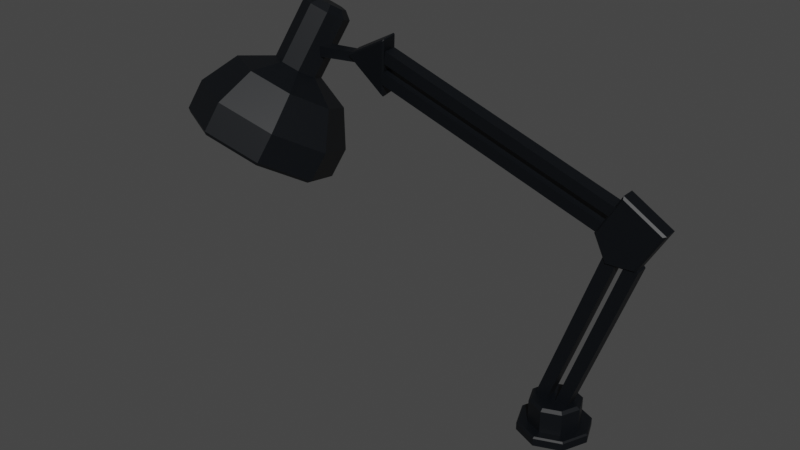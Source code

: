 # Source: DeskLamp1.blend  (saved by Blender 3.2.14; exported with 4.5.12 LTS)
import bpy
from mathutils import Matrix  # noqa: F401  (used for matrix-valued properties, if any)

bpy.ops.wm.read_factory_settings(use_empty=True)
scene = bpy.context.scene
scene.name = 'Scene'

# ---- collections
col_collection = bpy.data.collections.new('Collection'); scene.collection.children.link(col_collection)

# ---- materials (node trees are filled in below, after node groups)
mat_metal1desklamp1 = bpy.data.materials.new('Metal1DeskLamp1')
mat_metal1desklamp1.use_transparent_shadow = False
mat_light1desklamp1 = bpy.data.materials.new('Light1DeskLamp1')
mat_light1desklamp1.use_transparent_shadow = False

# ---- material node trees
mat_metal1desklamp1.use_nodes = True; mat_metal1desklamp1.node_tree.nodes.clear()
_N = mat_metal1desklamp1.node_tree.nodes; _L = mat_metal1desklamp1.node_tree.links
n0 = _N.new('ShaderNodeBsdfPrincipled'); n0.name = 'Principled BSDF'; n0.location = (10, 300)
n0.distribution = 'GGX'
n0.subsurface_method = 'RANDOM_WALK_SKIN'
n0.inputs[0].default_value = (0.0003035, 0.001518, 0.003347, 1.0)
n0.inputs[3].default_value = 1.45
n0.inputs[27].default_value = (0.0, 0.0, 0.0, 1.0)
n0.inputs[28].default_value = 1.0
n1 = _N.new('ShaderNodeOutputMaterial'); n1.name = 'Material Output'; n1.location = (300, 300)
_L.new(n0.outputs[0], n1.inputs[0])
n1.is_active_output = True
mat_light1desklamp1.use_nodes = True; mat_light1desklamp1.node_tree.nodes.clear()
_N = mat_light1desklamp1.node_tree.nodes; _L = mat_light1desklamp1.node_tree.links
n0 = _N.new('ShaderNodeBsdfPrincipled'); n0.name = 'Principled BSDF'; n0.location = (10, 300)
n0.distribution = 'GGX'
n0.subsurface_method = 'RANDOM_WALK_SKIN'
n0.inputs[0].default_value = (0.2055, 0.2055, 0.2092, 1.0)
n0.inputs[3].default_value = 1.45
n0.inputs[27].default_value = (0.0, 0.0, 0.0, 1.0)
n0.inputs[28].default_value = 1.0
n1 = _N.new('ShaderNodeOutputMaterial'); n1.name = 'Material Output'; n1.location = (300, 300)
_L.new(n0.outputs[0], n1.inputs[0])
n1.is_active_output = True

# ---- world
world_world = bpy.data.worlds.new('World'); scene.world = world_world
world_world.use_nodes = True; world_world.node_tree.nodes.clear()
_N = world_world.node_tree.nodes; _L = world_world.node_tree.links
n0 = _N.new('ShaderNodeOutputWorld'); n0.name = 'World Output'; n0.location = (300, 300)
n1 = _N.new('ShaderNodeBackground'); n1.name = 'Background'; n1.location = (10, 300)
n1.inputs[0].default_value = (0.05088, 0.05088, 0.05088, 1.0)
_L.new(n1.outputs[0], n0.inputs[0])
n0.is_active_output = True
world_world.color = (0.05088, 0.05088, 0.05088)
world_world.use_sun_shadow = False
world_world.sun_shadow_jitter_overblur = 0.0

# ---- meshes
me_cylinder_002 = bpy.data.meshes.new('Cylinder.002')
me_cylinder_002.from_pydata([(-0.2261, 0.02188, 0.1238), (-0.2041, 0.01097, 0.1228), (-0.195, -0.01048, 0.1306), (-0.2041, -0.0299, 0.1425), (-0.2261, -0.03592, 0.1517), (-0.248, -0.02501, 0.1527), (-0.2571, -0.003561, 0.1449), (-0.248, 0.01586, 0.133), (-0.2035, 0.05088, 0.2075), (-0.2058, 0.0561, 0.1949), (-0.1885, 0.04343, 0.2069), (-0.1839, 0.04519, 0.1939), (-0.1823, 0.0288, 0.2121), (-0.1748, 0.02374, 0.2016), (-0.1885, 0.01555, 0.2203), (-0.1839, 0.004324, 0.2136), (-0.2035, 0.01144, 0.2265), (-0.2058, -0.001693, 0.2227), (-0.2185, 0.01889, 0.2272), (-0.2278, 0.009218, 0.2237), (-0.2247, 0.03352, 0.2219), (-0.2369, 0.03066, 0.216), (-0.2185, 0.04677, 0.2138), (-0.2278, 0.05008, 0.2041), (-0.2315, 0.05169, 0.08587), (-0.1799, 0.02604, 0.08352), (-0.1585, -0.02439, 0.1017), (-0.1799, -0.07005, 0.1298), (-0.2315, -0.0842, 0.1513), (-0.2832, -0.05854, 0.1537), (-0.3046, -0.008117, 0.1355), (-0.2832, 0.03754, 0.1074), (-0.2437, 0.05556, 0.03139), (-0.1735, 0.02068, 0.02818), (-0.1444, -0.04789, 0.05292), (-0.1735, -0.11, 0.09111), (-0.2437, -0.1292, 0.1204), (-0.3139, -0.09433, 0.1236), (-0.343, -0.02576, 0.09886), (-0.3139, 0.03632, 0.06066), (-0.2548, 0.02371, -0.00119), (-0.1945, -0.00622, -0.003942), (-0.1696, -0.06505, 0.01728), (-0.1945, -0.1183, 0.05006), (-0.2548, -0.1348, 0.07517), (-0.315, -0.1049, 0.07793), (-0.34, -0.04607, 0.0567), (-0.315, 0.007203, 0.02393), (-0.2548, 0.03264, -0.005491), (-0.2537, 0.03863, -0.00376), (-0.1835, 0.00375, -0.006967), (-0.1877, -0.000663, -0.008552), (-0.1544, -0.06482, 0.01777), (-0.16, -0.06612, 0.01507), (-0.1835, -0.1269, 0.05597), (-0.1877, -0.1254, 0.05153), (-0.2537, -0.1461, 0.08524), (-0.2548, -0.1438, 0.07947), (-0.3239, -0.1113, 0.08845), (-0.3218, -0.1105, 0.08254), (-0.353, -0.04269, 0.06371), (-0.3496, -0.045, 0.05892), (-0.3239, 0.01939, 0.02551), (-0.3218, 0.01427, 0.02246), (-0.2537, 0.02578, 0.003108), (-0.1934, -0.00415, 0.0003564), (-0.1684, -0.06298, 0.02158), (-0.1934, -0.1163, 0.05435), (-0.2537, -0.1328, 0.07947), (-0.3139, -0.1028, 0.08222), (-0.3389, -0.044, 0.061), (-0.3139, 0.009274, 0.02823), (0.1731, -0.01947, -0.2493), (0.149, -0.009498, -0.2493), (0.139, 0.01457, -0.2493), (0.149, 0.03864, -0.2493), (0.1731, 0.04861, -0.2493), (0.1971, 0.03864, -0.2493), (0.2071, 0.01457, -0.2493), (0.1971, -0.009498, -0.2493), (0.1731, -0.01947, -0.237), (0.149, -0.009498, -0.237), (0.139, 0.01457, -0.237), (0.149, 0.03864, -0.237), (0.1731, 0.04861, -0.237), (0.1971, 0.03864, -0.237), (0.2071, 0.01457, -0.237), (0.1971, -0.009498, -0.237), (0.1394, -0.01911, -0.2493), (0.1731, -0.03307, -0.2493), (0.1254, 0.01457, -0.2493), (0.1394, 0.04826, -0.2493), (0.1731, 0.06221, -0.2493), (0.2068, 0.04826, -0.2493), (0.2207, 0.01457, -0.2493), (0.2068, -0.01911, -0.2493), (0.1731, -0.01559, -0.2035), (0.1731, -0.01947, -0.207), (0.1517, -0.006755, -0.2035), (0.149, -0.009498, -0.207), (0.1429, 0.01457, -0.2035), (0.139, 0.01457, -0.207), (0.1517, 0.0359, -0.2035), (0.149, 0.03864, -0.207), (0.1731, 0.04473, -0.2035), (0.1731, 0.04861, -0.207), (0.1944, 0.0359, -0.2035), (0.1971, 0.03864, -0.207), (0.2032, 0.01457, -0.2035), (0.2071, 0.01457, -0.207), (0.1944, -0.006755, -0.2035), (0.1971, -0.009498, -0.207), (0.1731, -0.03307, -0.239), (0.1731, -0.03097, -0.237), (0.1409, -0.01763, -0.237), (0.1394, -0.01911, -0.239), (0.1275, 0.01457, -0.237), (0.1254, 0.01457, -0.239), (0.1409, 0.04678, -0.237), (0.1394, 0.04826, -0.239), (0.1731, 0.06011, -0.237), (0.1731, 0.06221, -0.239), (0.2053, 0.04678, -0.237), (0.2068, 0.04826, -0.239), (0.2186, 0.01457, -0.237), (0.2207, 0.01457, -0.239), (0.2053, -0.01763, -0.237), (0.2068, -0.01911, -0.239), (0.1725, 0.006098, -0.2157), (0.2545, 0.006098, 0.02333), (0.1725, 0.02304, -0.2157), (0.2545, 0.02304, 0.02333), (0.1894, 0.006098, -0.2157), (0.2674, 0.006098, 0.007633), (0.1894, 0.02304, -0.2157), (0.2674, 0.02304, 0.007633), (0.2127, 0.003105, 0.03901), (0.2099, 0.005612, 0.0391), (0.2422, 0.003105, 0.09004), (0.2412, 0.005612, 0.09347), (0.2127, 0.02604, 0.03901), (0.2099, 0.02353, 0.0391), (0.2422, 0.02604, 0.09004), (0.2412, 0.02353, 0.09347), (0.2627, 0.003105, 0.01012), (0.2642, 0.005612, 0.007707), (0.2922, 0.003105, 0.06116), (0.2956, 0.005612, 0.06208), (0.2627, 0.02604, 0.01012), (0.2642, 0.02353, 0.007707), (0.2956, 0.02353, 0.06208), (0.2922, 0.02604, 0.06116), (0.2281, 0.02604, 0.007867), (0.2266, 0.02353, 0.005256), (0.2672, 0.02604, 0.0756), (0.2684, 0.02353, 0.07777), (0.2281, 0.003105, 0.007867), (0.2266, 0.005612, 0.005256), (0.2672, 0.003105, 0.0756), (0.2684, 0.005612, 0.07777), (0.1443, 0.006098, -0.2157), (0.2263, 0.006098, 0.02333), (0.1443, 0.02304, -0.2157), (0.2263, 0.02304, 0.02333), (0.1613, 0.006098, -0.2157), (0.2393, 0.006098, 0.007633), (0.1613, 0.02304, -0.2157), (0.2393, 0.02304, 0.007633), (-0.08874, -0.001643, 0.1592), (0.238, 0.005865, 0.04692), (-0.08874, 0.01527, 0.1603), (0.238, 0.02278, 0.04796), (-0.09169, -0.0006174, 0.1426), (0.2203, 0.006483, 0.03687), (-0.09169, 0.0163, 0.1436), (0.2203, 0.0234, 0.03792), (-0.08385, -0.003346, 0.1869), (0.2429, 0.004161, 0.07459), (-0.08385, 0.01357, 0.188), (0.2429, 0.02108, 0.07564), (-0.0868, -0.002321, 0.1703), (0.2252, 0.004779, 0.06455), (-0.0868, 0.01459, 0.1713), (0.2252, 0.02169, 0.0656), (-0.09592, 0.005418, 0.1249), (-0.09431, 0.005387, 0.1254), (-0.09584, 0.003162, 0.1272), (-0.09658, 0.02539, 0.128), (-0.09662, 0.02685, 0.1309), (-0.09497, 0.02536, 0.1285), (-0.08296, -0.006022, 0.2014), (-0.08435, -0.006218, 0.2024), (-0.08502, -0.007713, 0.1996), (-0.1425, -0.003095, 0.1699), (-0.1406, -0.005023, 0.1705), (-0.1421, -0.00342, 0.1721), (-0.08361, 0.01395, 0.2045), (-0.0858, 0.01598, 0.2033), (-0.085, 0.01376, 0.2055), (-0.1431, 0.01688, 0.173), (-0.1428, 0.01656, 0.1752), (-0.1414, 0.01867, 0.1742), (-0.1935, -0.005009, 0.1717), (-0.1118, 0.001245, 0.1749), (-0.1935, 0.009082, 0.1725), (-0.1118, 0.01534, 0.1757), (-0.1935, -0.004155, 0.1576), (-0.1118, 0.00176, 0.163), (-0.1935, 0.009936, 0.1584), (-0.1118, 0.01585, 0.1638)], [], [(7, 23, 9, 0), (2, 13, 15, 3), (3, 15, 17, 4), (4, 17, 19, 5), (5, 19, 21, 6), (6, 21, 23, 7), (0, 9, 11, 1), (1, 11, 13, 2), (6, 7, 31, 30), (11, 9, 8, 10), (13, 11, 10, 12), (15, 13, 12, 14), (17, 15, 14, 16), (19, 17, 16, 18), (21, 19, 18, 20), (23, 21, 20, 22), (9, 23, 22, 8), (10, 8, 22, 20, 18, 16, 14, 12), (30, 31, 39, 38), (4, 5, 29, 28), (2, 3, 27, 26), (0, 1, 25, 24), (7, 0, 24, 31), (5, 6, 30, 29), (3, 4, 28, 27), (1, 2, 26, 25), (47, 46, 61, 63), (28, 29, 37, 36), (26, 27, 35, 34), (24, 25, 33, 32), (31, 24, 32, 39), (29, 30, 38, 37), (27, 28, 36, 35), (25, 26, 34, 33), (46, 47, 71, 70), (45, 44, 57, 59), (43, 42, 53, 55), (46, 45, 59, 61), (44, 43, 55, 57), (40, 47, 63, 48), (32, 33, 50, 49), (39, 32, 49, 62), (33, 34, 52, 50), (34, 35, 54, 52), (35, 36, 56, 54), (36, 37, 58, 56), (37, 38, 60, 58), (38, 39, 62, 60), (42, 41, 51, 53), (49, 50, 51, 48), (50, 52, 53, 51), (52, 54, 55, 53), (54, 56, 57, 55), (56, 58, 59, 57), (58, 60, 61, 59), (60, 62, 63, 61), (62, 49, 48, 63), (41, 40, 48, 51), (64, 65, 66, 67, 68, 69, 70, 71), (44, 45, 69, 68), (42, 43, 67, 66), (40, 41, 65, 64), (47, 40, 64, 71), (45, 46, 70, 69), (43, 44, 68, 67), (41, 42, 66, 65), (74, 90, 91, 75), (84, 120, 118, 83), (76, 92, 93, 77), (119, 121, 92, 91), (121, 123, 93, 92), (78, 94, 95, 79), (73, 74, 75, 76, 77, 78, 79, 72), (73, 88, 90, 74), (123, 125, 94, 93), (111, 97, 80, 87), (99, 101, 82, 81), (109, 111, 87, 86), (107, 109, 86, 85), (105, 107, 85, 84), (103, 105, 84, 83), (101, 103, 83, 82), (96, 110, 108, 106, 104, 102, 100, 98), (115, 117, 90, 88), (82, 116, 114, 81), (83, 118, 116, 82), (85, 122, 120, 84), (86, 124, 122, 85), (87, 126, 124, 86), (81, 114, 113, 80), (79, 95, 89, 72), (117, 119, 91, 90), (72, 89, 88, 73), (80, 113, 126, 87), (77, 93, 94, 78), (112, 115, 88, 89), (125, 127, 95, 94), (75, 91, 92, 76), (97, 96, 98, 99), (99, 98, 100, 101), (101, 100, 102, 103), (103, 102, 104, 105), (105, 104, 106, 107), (107, 106, 108, 109), (109, 108, 110, 111), (111, 110, 96, 97), (97, 99, 81, 80), (127, 126, 113, 112), (125, 124, 126, 127), (123, 122, 124, 125), (121, 120, 122, 123), (119, 118, 120, 121), (117, 116, 118, 119), (115, 114, 116, 117), (112, 113, 114, 115), (127, 112, 89, 95), (128, 129, 131, 130), (130, 131, 135, 134), (134, 135, 133, 132), (132, 133, 129, 128), (130, 134, 132, 128), (135, 131, 129, 133), (156, 158, 138, 136), (144, 146, 158, 156), (155, 143, 139, 159), (149, 150, 147, 145), (140, 142, 154, 152), (152, 154, 151, 148), (137, 139, 143, 141), (150, 155, 159, 147), (153, 149, 145, 157), (136, 138, 139, 137), (142, 140, 141, 143), (153, 141, 140, 152), (155, 150, 151, 154), (150, 149, 148, 151), (146, 144, 145, 147), (157, 145, 144, 156), (159, 139, 138, 158), (149, 153, 152, 148), (143, 155, 154, 142), (137, 157, 156, 136), (147, 159, 158, 146), (141, 153, 157, 137), (160, 161, 163, 162), (162, 163, 167, 166), (166, 167, 165, 164), (164, 165, 161, 160), (162, 166, 164, 160), (167, 163, 161, 165), (168, 169, 171, 170), (170, 171, 175, 174), (174, 175, 173, 172), (172, 173, 169, 168), (170, 174, 172, 168), (175, 171, 169, 173), (176, 177, 179, 178), (178, 179, 183, 182), (182, 183, 181, 180), (180, 181, 177, 176), (178, 182, 180, 176), (183, 179, 177, 181), (198, 200, 195, 191), (199, 187, 184, 193), (188, 201, 197), (192, 194, 186), (184, 185, 186), (187, 188, 189), (190, 191, 192), (193, 194, 195), (196, 197, 198), (199, 200, 201), (184, 187, 189, 185), (196, 189, 188, 197), (187, 199, 201, 188), (200, 198, 197, 201), (190, 196, 198, 191), (199, 193, 195, 200), (194, 192, 191, 195), (185, 190, 192, 186), (193, 184, 186, 194), (189, 196, 190, 185), (202, 203, 205, 204), (204, 205, 209, 208), (208, 209, 207, 206), (206, 207, 203, 202), (204, 208, 206, 202), (209, 205, 203, 207)])
me_cylinder_002.polygons.foreach_set('material_index', [0, 0, 0, 0, 0, 0, 0, 0, 0, 0, 0, 0, 0, 0, 0, 0, 0, 0, 0, 0, 0, 0, 0, 0, 0, 0, 0, 0, 0, 0, 0, 0, 0, 0, 0, 0, 0, 0, 0, 0, 0, 0, 0, 0, 0, 0, 0, 0, 0, 0, 0, 0, 0, 0, 0, 0, 0, 0, 1, 0, 0, 0, 0, 0, 0, 0, 0, 0, 0, 0, 0, 0, 0, 0, 0, 0, 0, 0, 0, 0, 0, 0, 0, 0, 0, 0, 0, 0, 0, 0, 0, 0, 0, 0, 0, 0, 0, 0, 0, 0, 0, 0, 0, 0, 0, 0, 0, 0, 0, 0, 0, 0, 0, 0, 0, 0, 0, 0, 0, 0, 0, 0, 0, 0, 0, 0, 0, 0, 0, 0, 0, 0, 0, 0, 0, 0, 0, 0, 0, 0, 0, 0, 0, 0, 0, 0, 0, 0, 0, 0, 0, 0, 0, 0, 0, 0, 0, 0, 0, 0, 0, 0, 0, 0, 0, 0, 0, 0, 0, 0, 0, 0, 0, 0, 0, 0, 0, 0, 0, 0, 0, 0, 0, 0, 0, 0, 0, 0])
_uv = me_cylinder_002.uv_layers.new(name='UVMap')
_uv.uv.foreach_set('vector', [0.125, 0.5, 0.125, 0.9482, 0.0, 0.9482, 0.0, 0.5, 0.75, 0.5, 0.75, 0.9482, 0.625, 0.9482, 0.625, 0.5, 0.625, 0.5, 0.625, 0.9482, 0.5, 0.9482, 0.5, 0.5, 0.5, 0.5, 0.5, 0.9482, 0.375, 0.9482, 0.375, 0.5, 0.375, 0.5, 0.375, 0.9482, 0.25, 0.9482, 0.25, 0.5, 0.25, 0.5, 0.25, 0.9482, 0.125, 0.9482, 0.125, 0.5, 1.0, 0.5, 1.0, 0.9482, 0.875, 0.9482, 0.875, 0.5, 0.875, 0.5, 0.875, 0.9482, 0.75, 0.9482, 0.75, 0.5, 0.25, 0.5, 0.125, 0.5, 0.125, 0.5, 0.25, 0.5, 0.4197, 0.4197, 0.25, 0.49, 0.25, 0.4138, 0.3658, 0.3658, 0.49, 0.25, 0.4197, 0.4197, 0.3658, 0.3658, 0.4138, 0.25, 0.4197, 0.08029, 0.49, 0.25, 0.4138, 0.25, 0.3658, 0.1342, 0.25, 0.01, 0.4197, 0.08029, 0.3658, 0.1342, 0.25, 0.08622, 0.08029, 0.08029, 0.25, 0.01, 0.25, 0.08622, 0.1342, 0.1342, 0.01, 0.25, 0.08029, 0.08029, 0.1342, 0.1342, 0.08622, 0.25, 0.08029, 0.4197, 0.01, 0.25, 0.08622, 0.25, 0.1342, 0.3658, 0.25, 0.49, 0.08029, 0.4197, 0.1342, 0.3658, 0.25, 0.4138, 0.3658, 0.3658, 0.25, 0.4138, 0.1342, 0.3658, 0.08622, 0.25, 0.1342, 0.1342, 0.25, 0.08622, 0.3658, 0.1342, 0.4138, 0.25, 0.25, 0.5, 0.125, 0.5, 0.125, 0.5, 0.25, 0.5, 0.5, 0.5, 0.375, 0.5, 0.375, 0.5, 0.5, 0.5, 0.75, 0.5, 0.625, 0.5, 0.625, 0.5, 0.75, 0.5, 1.0, 0.5, 0.875, 0.5, 0.875, 0.5, 1.0, 0.5, 0.125, 0.5, 0.0, 0.5, 0.0, 0.5, 0.125, 0.5, 0.375, 0.5, 0.25, 0.5, 0.25, 0.5, 0.375, 0.5, 0.625, 0.5, 0.5, 0.5, 0.5, 0.5, 0.625, 0.5, 0.875, 0.5, 0.75, 0.5, 0.75, 0.5, 0.875, 0.5, 0.6044, 0.3956, 0.5441, 0.25, 0.5209, 0.25, 0.588, 0.412, 0.5, 0.5, 0.375, 0.5, 0.375, 0.5, 0.5, 0.5, 0.75, 0.5, 0.625, 0.5, 0.625, 0.5, 0.75, 0.5, 1.0, 0.5, 0.875, 0.5, 0.875, 0.5, 1.0, 0.5, 0.125, 0.5, 0.0, 0.5, 0.0, 0.5, 0.125, 0.5, 0.375, 0.5, 0.25, 0.5, 0.25, 0.5, 0.375, 0.5, 0.625, 0.5, 0.5, 0.5, 0.5, 0.5, 0.625, 0.5, 0.875, 0.5, 0.75, 0.5, 0.75, 0.5, 0.875, 0.5, 0.5441, 0.25, 0.6044, 0.3956, 0.6044, 0.3956, 0.5441, 0.25, 0.6044, 0.1044, 0.75, 0.04408, 0.75, 0.02088, 0.588, 0.08799, 0.8956, 0.1044, 0.9559, 0.25, 0.9791, 0.25, 0.912, 0.08799, 0.5441, 0.25, 0.6044, 0.1044, 0.588, 0.08799, 0.5209, 0.25, 0.75, 0.04408, 0.8956, 0.1044, 0.912, 0.08799, 0.75, 0.02088, 0.75, 0.4559, 0.6044, 0.3956, 0.588, 0.412, 0.75, 0.4791, 1.0, 0.5, 0.875, 0.5, 0.875, 0.5, 1.0, 0.5, 0.125, 0.5, 0.0, 0.5, 0.0, 0.5, 0.125, 0.5, 0.875, 0.5, 0.75, 0.5, 0.75, 0.5, 0.875, 0.5, 0.75, 0.5, 0.625, 0.5, 0.625, 0.5, 0.75, 0.5, 0.625, 0.5, 0.5, 0.5, 0.5, 0.5, 0.625, 0.5, 0.5, 0.5, 0.375, 0.5, 0.375, 0.5, 0.5, 0.5, 0.375, 0.5, 0.25, 0.5, 0.25, 0.5, 0.375, 0.5, 0.25, 0.5, 0.125, 0.5, 0.125, 0.5, 0.25, 0.5, 0.9559, 0.25, 0.8956, 0.3956, 0.912, 0.412, 0.9791, 0.25, 0.75, 0.49, 0.9197, 0.4197, 0.912, 0.412, 0.75, 0.4791, 0.9197, 0.4197, 0.99, 0.25, 0.9791, 0.25, 0.912, 0.412, 0.99, 0.25, 0.9197, 0.08029, 0.912, 0.08799, 0.9791, 0.25, 0.9197, 0.08029, 0.75, 0.01, 0.75, 0.02088, 0.912, 0.08799, 0.75, 0.01, 0.5803, 0.08029, 0.588, 0.08799, 0.75, 0.02088, 0.5803, 0.08029, 0.51, 0.25, 0.5209, 0.25, 0.588, 0.08799, 0.51, 0.25, 0.5803, 0.4197, 0.588, 0.412, 0.5209, 0.25, 0.5803, 0.4197, 0.75, 0.49, 0.75, 0.4791, 0.588, 0.412, 0.8956, 0.3956, 0.75, 0.4559, 0.75, 0.4791, 0.912, 0.412, 0.75, 0.4559, 0.8956, 0.3956, 0.9559, 0.25, 0.8956, 0.1044, 0.75, 0.04408, 0.6044, 0.1044, 0.5441, 0.25, 0.6044, 0.3956, 0.75, 0.04408, 0.6044, 0.1044, 0.6044, 0.1044, 0.75, 0.04408, 0.9559, 0.25, 0.8956, 0.1044, 0.8956, 0.1044, 0.9559, 0.25, 0.75, 0.4559, 0.8956, 0.3956, 0.8956, 0.3956, 0.75, 0.4559, 0.6044, 0.3956, 0.75, 0.4559, 0.75, 0.4559, 0.6044, 0.3956, 0.6044, 0.1044, 0.5441, 0.25, 0.5441, 0.25, 0.6044, 0.1044, 0.8956, 0.1044, 0.75, 0.04408, 0.75, 0.04408, 0.8956, 0.1044, 0.8956, 0.3956, 0.9559, 0.25, 0.9559, 0.25, 0.8956, 0.3956, 0.49, 0.25, 0.49, 0.25, 0.4197, 0.08029, 0.4197, 0.08029, 0.5, 0.8664, 0.5, 0.8664, 0.625, 0.8664, 0.625, 0.8664, 0.25, 0.01, 0.25, 0.01, 0.08029, 0.08029, 0.08029, 0.08029, 0.625, 0.8875, 0.5, 0.8875, 0.5, 1.0, 0.625, 1.0, 0.5, 0.8875, 0.375, 0.8875, 0.375, 1.0, 0.5, 1.0, 0.01, 0.25, 0.01, 0.25, 0.08029, 0.4197, 0.08029, 0.4197, 0.4197, 0.4197, 0.49, 0.25, 0.4197, 0.08029, 0.25, 0.01, 0.08029, 0.08029, 0.01, 0.25, 0.08029, 0.4197, 0.25, 0.49, 0.4197, 0.4197, 0.4197, 0.4197, 0.49, 0.25, 0.49, 0.25, 0.375, 0.8875, 0.25, 0.8875, 0.25, 1.0, 0.375, 1.0, 0.125, 0.5391, 0.0, 0.5391, 0.0, 0.8664, 0.125, 0.8664, 0.875, 0.5391, 0.75, 0.5391, 0.75, 0.8664, 0.875, 0.8664, 0.25, 0.5391, 0.125, 0.5391, 0.125, 0.8664, 0.25, 0.8664, 0.375, 0.5391, 0.25, 0.5391, 0.25, 0.8664, 0.375, 0.8664, 0.5, 0.5391, 0.375, 0.5391, 0.375, 0.8664, 0.5, 0.8664, 0.625, 0.5391, 0.5, 0.5391, 0.5, 0.8664, 0.625, 0.8664, 0.75, 0.5391, 0.625, 0.5391, 0.625, 0.8664, 0.75, 0.8664, 0.75, 0.4627, 0.5996, 0.4004, 0.5373, 0.25, 0.5996, 0.09963, 0.75, 0.03735, 0.9004, 0.09963, 0.9627, 0.25, 0.9004, 0.4004, 0.875, 0.8875, 0.75, 0.8875, 0.75, 1.0, 0.875, 1.0, 0.75, 0.8664, 0.75, 0.8664, 0.875, 0.8664, 0.875, 0.8664, 0.625, 0.8664, 0.625, 0.8664, 0.75, 0.8664, 0.75, 0.8664, 0.375, 0.8664, 0.375, 0.8664, 0.5, 0.8664, 0.5, 0.8664, 0.25, 0.8664, 0.25, 0.8664, 0.375, 0.8664, 0.375, 0.8664, 0.125, 0.8664, 0.125, 0.8664, 0.25, 0.8664, 0.25, 0.8664, 0.875, 0.8664, 0.875, 0.8664, 1.0, 0.8664, 1.0, 0.8664, 0.08029, 0.4197, 0.08029, 0.4197, 0.25, 0.49, 0.25, 0.49, 0.75, 0.8875, 0.625, 0.8875, 0.625, 1.0, 0.75, 1.0, 0.25, 0.49, 0.25, 0.49, 0.4197, 0.4197, 0.4197, 0.4197, 0.0, 0.8664, 0.0, 0.8664, 0.125, 0.8664, 0.125, 0.8664, 0.08029, 0.08029, 0.08029, 0.08029, 0.01, 0.25, 0.01, 0.25, 1.0, 0.8875, 0.875, 0.8875, 0.875, 1.0, 1.0, 1.0, 0.25, 0.8875, 0.125, 0.8875, 0.125, 1.0, 0.25, 1.0, 0.4197, 0.08029, 0.4197, 0.08029, 0.25, 0.01, 0.25, 0.01, 0.75, 0.49, 0.75, 0.4627, 0.9004, 0.4004, 0.9197, 0.4197, 0.9197, 0.4197, 0.9004, 0.4004, 0.9627, 0.25, 0.99, 0.25, 0.99, 0.25, 0.9627, 0.25, 0.9004, 0.09963, 0.9197, 0.08029, 0.9197, 0.08029, 0.9004, 0.09963, 0.75, 0.03735, 0.75, 0.01, 0.75, 0.01, 0.75, 0.03735, 0.5996, 0.09963, 0.5803, 0.08029, 0.5803, 0.08029, 0.5996, 0.09963, 0.5373, 0.25, 0.51, 0.25, 0.51, 0.25, 0.5373, 0.25, 0.5996, 0.4004, 0.5803, 0.4197, 0.5803, 0.4197, 0.5996, 0.4004, 0.75, 0.4627, 0.75, 0.49, 1.0, 0.5391, 0.875, 0.5391, 0.875, 0.8664, 1.0, 0.8664, 0.125, 0.8875, 0.125, 0.8664, 0.0, 0.8664, 0.0, 0.8875, 0.25, 0.8875, 0.25, 0.8664, 0.125, 0.8664, 0.125, 0.8875, 0.375, 0.8875, 0.375, 0.8664, 0.25, 0.8664, 0.25, 0.8875, 0.5, 0.8875, 0.5, 0.8664, 0.375, 0.8664, 0.375, 0.8875, 0.625, 0.8875, 0.625, 0.8664, 0.5, 0.8664, 0.5, 0.8875, 0.75, 0.8875, 0.75, 0.8664, 0.625, 0.8664, 0.625, 0.8875, 0.875, 0.8875, 0.875, 0.8664, 0.75, 0.8664, 0.75, 0.8875, 1.0, 0.8875, 1.0, 0.8664, 0.875, 0.8664, 0.875, 0.8875, 0.125, 0.8875, 0.0, 0.8875, 0.0, 1.0, 0.125, 1.0, 0.375, 0.0, 0.625, 0.0, 0.625, 0.25, 0.375, 0.25, 0.375, 0.25, 0.625, 0.25, 0.625, 0.5, 0.375, 0.5, 0.375, 0.5, 0.625, 0.5, 0.625, 0.75, 0.375, 0.75, 0.375, 0.75, 0.625, 0.75, 0.625, 1.0, 0.375, 1.0, 0.125, 0.5, 0.375, 0.5, 0.375, 0.75, 0.125, 0.75, 0.625, 0.5, 0.875, 0.5, 0.875, 0.75, 0.625, 0.75, 0.384, 0.875, 0.6175, 0.875, 0.6157, 0.99, 0.3855, 0.99, 0.3855, 0.76, 0.6157, 0.76, 0.6175, 0.875, 0.384, 0.875, 0.75, 0.5273, 0.875, 0.5273, 0.875, 0.7227, 0.75, 0.7227, 0.375, 0.5273, 0.625, 0.5273, 0.625, 0.7227, 0.375, 0.7227, 0.3855, 0.26, 0.6157, 0.26, 0.6175, 0.375, 0.384, 0.375, 0.384, 0.375, 0.6175, 0.375, 0.6157, 0.49, 0.3855, 0.49, 0.375, 0.02733, 0.625, 0.02733, 0.625, 0.2227, 0.375, 0.2227, 0.625, 0.5273, 0.75, 0.5273, 0.75, 0.7227, 0.625, 0.7227, 0.25, 0.5273, 0.375, 0.5273, 0.375, 0.7227, 0.25, 0.7227, 0.3855, 0.99, 0.6157, 0.99, 0.625, 1.0, 0.375, 1.0, 0.6157, 0.26, 0.3855, 0.26, 0.375, 0.2227, 0.625, 0.2227, 0.25, 0.5273, 0.125, 0.5273, 0.1294, 0.5, 0.2445, 0.5, 0.625, 0.375, 0.625, 0.5, 0.6157, 0.49, 0.6175, 0.375, 0.625, 0.5273, 0.375, 0.5273, 0.3855, 0.49, 0.6157, 0.49, 0.6157, 0.76, 0.3855, 0.76, 0.375, 0.7227, 0.625, 0.7227, 0.25, 0.7227, 0.375, 0.7227, 0.3706, 0.75, 0.2555, 0.75, 0.625, 0.875, 0.625, 1.0, 0.6157, 0.99, 0.6175, 0.875, 0.375, 0.5273, 0.25, 0.5273, 0.2555, 0.5, 0.3706, 0.5, 0.625, 0.25, 0.625, 0.375, 0.6175, 0.375, 0.6157, 0.26, 0.125, 0.7227, 0.25, 0.7227, 0.2445, 0.75, 0.1294, 0.75, 0.625, 0.75, 0.625, 0.875, 0.6175, 0.875, 0.6157, 0.76, 0.125, 0.5273, 0.25, 0.5273, 0.25, 0.7227, 0.125, 0.7227, 0.375, 0.0, 0.625, 0.0, 0.625, 0.25, 0.375, 0.25, 0.375, 0.25, 0.625, 0.25, 0.625, 0.5, 0.375, 0.5, 0.375, 0.5, 0.625, 0.5, 0.625, 0.75, 0.375, 0.75, 0.375, 0.75, 0.625, 0.75, 0.625, 1.0, 0.375, 1.0, 0.125, 0.5, 0.375, 0.5, 0.375, 0.75, 0.125, 0.75, 0.625, 0.5, 0.875, 0.5, 0.875, 0.75, 0.625, 0.75, 0.375, 0.0, 0.625, 0.0, 0.625, 0.25, 0.375, 0.25, 0.375, 0.25, 0.625, 0.25, 0.625, 0.5, 0.375, 0.5, 0.375, 0.5, 0.625, 0.5, 0.625, 0.75, 0.375, 0.75, 0.375, 0.75, 0.625, 0.75, 0.625, 1.0, 0.375, 1.0, 0.125, 0.5, 0.375, 0.5, 0.375, 0.75, 0.125, 0.75, 0.625, 0.5, 0.875, 0.5, 0.875, 0.75, 0.625, 0.75, 0.375, 0.0, 0.625, 0.0, 0.625, 0.25, 0.375, 0.25, 0.375, 0.25, 0.625, 0.25, 0.625, 0.5, 0.375, 0.5, 0.375, 0.5, 0.625, 0.5, 0.625, 0.75, 0.375, 0.75, 0.375, 0.75, 0.625, 0.75, 0.625, 1.0, 0.375, 1.0, 0.125, 0.5, 0.375, 0.5, 0.375, 0.75, 0.125, 0.75, 0.625, 0.5, 0.875, 0.5, 0.875, 0.75, 0.625, 0.75, 0.3818, 0.5196, 0.6182, 0.5196, 0.6182, 0.7304, 0.3818, 0.7304, 0.6318, 0.5196, 0.8682, 0.5196, 0.8682, 0.7304, 0.6318, 0.7304, 0.6179, 0.2656, 0.6179, 0.4929, 0.3906, 0.4929, 0.3906, 0.7571, 0.6179, 0.7571, 0.6179, 0.9844, 0.8682, 0.7304, 0.871, 0.7304, 0.8616, 0.75, 0.8682, 0.5196, 0.8616, 0.5, 0.871, 0.5196, 0.3808, 0.7163, 0.3784, 0.7225, 0.3864, 0.7159, 0.6318, 0.7304, 0.6343, 0.75, 0.6271, 0.7304, 0.3808, 0.5106, 0.3906, 0.4929, 0.3818, 0.5196, 0.6318, 0.5196, 0.6271, 0.5196, 0.6343, 0.5, 0.8682, 0.7304, 0.8682, 0.5196, 0.875, 0.5196, 0.875, 0.7304, 0.3808, 0.5106, 0.6192, 0.2394, 0.6179, 0.2656, 0.3906, 0.4929, 0.8682, 0.5196, 0.6318, 0.5196, 0.6343, 0.5, 0.8616, 0.5, 0.6182, 0.5196, 0.3818, 0.5196, 0.3906, 0.4929, 0.6179, 0.4929, 0.3808, 0.7163, 0.3808, 0.5106, 0.3818, 0.5196, 0.3818, 0.7304, 0.6318, 0.5196, 0.6318, 0.7304, 0.6182, 0.7304, 0.6182, 0.5196, 0.6179, 0.7571, 0.3906, 0.7571, 0.3818, 0.7304, 0.6182, 0.7304, 0.6192, 0.9942, 0.3808, 0.7558, 0.3906, 0.7571, 0.6179, 0.9844, 0.6318, 0.7304, 0.8682, 0.7304, 0.8616, 0.75, 0.6343, 0.75, 0.6192, 0.2394, 0.3808, 0.5106, 0.3808, 0.7163, 0.6192, 0.03373, 0.375, 0.0, 0.625, 0.0, 0.625, 0.25, 0.375, 0.25, 0.375, 0.25, 0.625, 0.25, 0.625, 0.5, 0.375, 0.5, 0.375, 0.5, 0.625, 0.5, 0.625, 0.75, 0.375, 0.75, 0.375, 0.75, 0.625, 0.75, 0.625, 1.0, 0.375, 1.0, 0.125, 0.5, 0.375, 0.5, 0.375, 0.75, 0.125, 0.75, 0.625, 0.5, 0.875, 0.5, 0.875, 0.75, 0.625, 0.75])
me_cylinder_002.materials.append(mat_metal1desklamp1)
me_cylinder_002.materials.append(mat_light1desklamp1)
me_cylinder_002.update()

# ---- objects
ob_desklamp1 = bpy.data.objects.new('DeskLamp1', me_cylinder_002)

# ---- transforms, parenting, visibility, modifiers, constraints
ob_desklamp1.location = (0.0, 0.0, 0.0)

# ---- collection membership
col_collection.objects.link(ob_desklamp1)

# ---- scene / render settings (as saved in the file)
scene.frame_start = 1; scene.frame_end = 250; scene.frame_set(0)
scene.render.engine = 'BLENDER_EEVEE_NEXT'
scene.cycles.sampling_pattern = 'TABULATED_SOBOL'
scene.cycles.use_light_tree = False
scene.eevee.use_gtao = True
scene.eevee.gtao_distance = 0.72
scene.view_settings.view_transform = 'Filmic'
bpy.context.view_layer.update()

# ---- added for rendering (the .blend has no active camera and no usable light): camera, sun
cam_auto = bpy.data.cameras.new('AutoCamera')
cam_auto.lens = 50.0
cam_auto.sensor_width = 36.0
cam_auto.clip_end = 1000.0
ob_auto_camera = bpy.data.objects.new('AutoCamera', cam_auto)
scene.collection.objects.link(ob_auto_camera)
ob_auto_camera.location = (0.740507, -0.965025, 0.604348)
ob_auto_camera.rotation_euler = (1.09748, -7.21219e-08, 0.694738)
scene.camera = ob_auto_camera
light_auto_sun = bpy.data.lights.new('AutoSun', 'SUN')
light_auto_sun.energy = 3.0
light_auto_sun.angle = 0.0523599
ob_auto_sun = bpy.data.objects.new('AutoSun', light_auto_sun)
scene.collection.objects.link(ob_auto_sun)
ob_auto_sun.rotation_euler = (0.872665, 0.174533, 0.523599)
bpy.context.view_layer.update()
